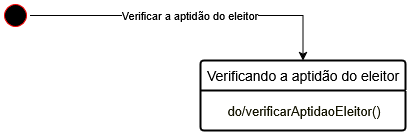

The diagram above was exported from draw.io. Its source (the exported page's mxGraphModel, read from the mxfile embedded in the PNG):
<mxGraphModel dx="872" dy="439" grid="1" gridSize="10" guides="1" tooltips="1" connect="1" arrows="1" fold="1" page="1" pageScale="1" pageWidth="827" pageHeight="1169" math="0" shadow="0">
  <root>
    <mxCell id="0" />
    <mxCell id="1" parent="0" />
    <mxCell id="tTzWvMlsgE5Cjsf7zhMq-1" value="Verificar a aptidão do eleitor" style="edgeStyle=orthogonalEdgeStyle;rounded=0;orthogonalLoop=1;jettySize=auto;html=1;" edge="1" parent="1" source="tTzWvMlsgE5Cjsf7zhMq-2" target="tTzWvMlsgE5Cjsf7zhMq-3">
      <mxGeometry relative="1" as="geometry" />
    </mxCell>
    <mxCell id="tTzWvMlsgE5Cjsf7zhMq-2" value="" style="ellipse;html=1;shape=startState;fillColor=#000000;strokeColor=#ff0000;" vertex="1" parent="1">
      <mxGeometry x="100" y="60" width="30" height="30" as="geometry" />
    </mxCell>
    <mxCell id="tTzWvMlsgE5Cjsf7zhMq-3" value="Verificando a aptidão do eleitor" style="swimlane;childLayout=stackLayout;horizontal=1;startSize=30;horizontalStack=0;rounded=1;fontSize=14;fontStyle=0;strokeWidth=2;resizeParent=0;resizeLast=1;shadow=0;dashed=0;align=center;arcSize=4;whiteSpace=wrap;html=1;" vertex="1" parent="1">
      <mxGeometry x="300" y="120" width="205" height="70" as="geometry">
        <mxRectangle x="85" y="200" width="140" height="50" as="alternateBounds" />
      </mxGeometry>
    </mxCell>
    <mxCell id="tTzWvMlsgE5Cjsf7zhMq-4" value="&lt;div&gt;&lt;font style=&quot;font-size: 13px;&quot;&gt;&lt;span style=&quot;background-color: rgb(255, 255, 255); color: rgb(19, 19, 0);&quot;&gt;do/verificarAptidaoEleitor&lt;/span&gt;&lt;span style=&quot;background-color: rgb(255, 255, 255); color: rgb(19, 19, 0);&quot;&gt;()&lt;/span&gt;&lt;/font&gt;&lt;/div&gt;" style="text;html=1;align=center;verticalAlign=middle;resizable=0;points=[];autosize=1;strokeColor=none;fillColor=none;" vertex="1" parent="tTzWvMlsgE5Cjsf7zhMq-3">
      <mxGeometry y="30" width="205" height="40" as="geometry" />
    </mxCell>
  </root>
</mxGraphModel>